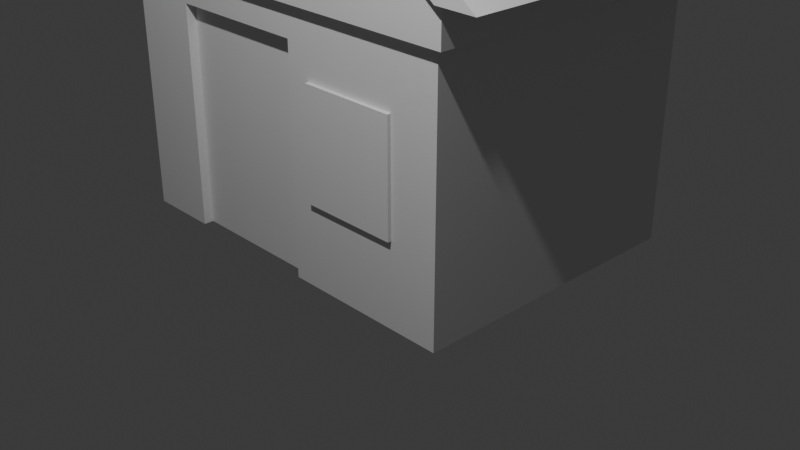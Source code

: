 # Source: House3_beta.blend  (saved by Blender 4.2.66; exported with 4.5.12 LTS)
import bpy
from mathutils import Matrix  # noqa: F401  (used for matrix-valued properties, if any)

bpy.ops.wm.read_factory_settings(use_empty=True)
scene = bpy.context.scene
scene.name = 'Scene'

# ---- collections
col_collection = bpy.data.collections.new('Collection'); scene.collection.children.link(col_collection)

# ---- world
world_world = bpy.data.worlds.new('World'); scene.world = world_world
world_world.use_nodes = True; world_world.node_tree.nodes.clear()
_N = world_world.node_tree.nodes; _L = world_world.node_tree.links
n0 = _N.new('ShaderNodeOutputWorld'); n0.name = 'World Output'; n0.location = (300, 300)
n1 = _N.new('ShaderNodeBackground'); n1.name = 'Background'; n1.location = (10, 300)
n1.inputs[0].default_value = (0.05088, 0.05088, 0.05088, 1.0)
_L.new(n1.outputs[0], n0.inputs[0])
n0.is_active_output = True
world_world.color = (0.05088, 0.05088, 0.05088)
world_world.sun_shadow_jitter_overblur = 0.0

# ---- cameras
cam_camera = bpy.data.cameras.new('Camera')
cam_camera.clip_end = 100.0
cam_camera.ortho_scale = 7.314

# ---- lights
light_light = bpy.data.lights.new('Light', 'POINT')
light_light.energy = 1000.0
light_light.shadow_soft_size = 0.1

# ---- meshes
me_cube_001 = bpy.data.meshes.new('Cube.001')
me_cube_001.from_pydata([(-2.0, -1.5, -1.5), (-2.0, -1.5, 1.5), (0.501, -1.4, -0.6629), (-2.0, 1.5, -1.5), (0.501, -1.4, 0.4371), (-1.25, -0.7448, -1.5), (-2.0, 1.5, 1.5), (-1.25, -0.7448, 0.75), (1.501, -1.4, -0.6629), (2.0, -1.5, -1.5), (2.0, -1.5, 1.5), (1.501, -1.4, 0.4371), (2.0, 1.5, -1.5), (0.25, -0.7448, -1.5), (2.0, 1.5, 1.5), (0.25, -0.7448, 0.75), (0.0, -1.5, 3.0), (0.0, 1.5, 3.0), (0.25, -1.5, 0.75), (-1.25, -1.5, -1.5), (-1.25, -1.5, 0.75), (0.25, -1.5, -1.5), (-2.0, -1.5, 1.075), (-2.0, 1.5, 1.075), (2.0, 1.5, 1.075), (2.0, -1.5, 1.075), (-2.1, -1.575, 1.075), (-2.1, -1.575, 1.5), (-2.1, 1.575, 1.5), (-2.1, 1.575, 1.075), (2.1, 1.575, 1.5), (2.1, 1.575, 1.075), (2.1, -1.575, 1.5), (2.1, -1.575, 1.075), (0.501, -1.5, -0.6629), (0.501, -1.5, 0.4371), (1.501, -1.5, -0.6629), (1.501, -1.5, 0.4371), (-1.25, -1.397, -1.5), (0.25, -1.397, -1.5)], [], [(6, 14, 30, 28), (22, 25, 33, 26), (1, 6, 28, 27), (24, 23, 29, 31), (5, 19, 0, 3, 12, 9, 21, 13), (1, 10, 16), (14, 6, 17), (5, 7, 20, 19), (7, 5, 13, 15), (15, 13, 21, 18), (7, 15, 18, 20), (22, 0, 19, 20, 18, 35, 37, 25), (18, 21, 9, 25, 37, 36, 34, 35), (12, 24, 25, 9), (3, 23, 24, 12), (0, 22, 23, 3), (26, 27, 28, 29), (29, 28, 30, 31), (31, 30, 32, 33), (26, 33, 32, 27), (23, 22, 26, 29), (25, 24, 31, 33), (10, 1, 27, 32), (14, 10, 32, 30), (2, 4, 35, 34), (2, 8, 11, 4), (11, 8, 36, 37), (36, 8, 2, 34), (35, 4, 11, 37), (13, 5, 38, 39)])
_uv = me_cube_001.uv_layers.new(name='UVMap')
_uv.uv.foreach_set('vector', [0.625, 0.25, 0.625, 0.5, 0.625, 0.5, 0.625, 0.25, 0.5903, 1.0, 0.5903, 0.75, 0.5903, 0.75, 0.5903, 1.0, 0.0, 0.0, 0.0, 0.0, 0.0, 0.0, 0.0, 0.0, 0.5903, 0.5, 0.5903, 0.25, 0.5903, 0.25, 0.5903, 0.5, 0.1719, 0.7438, 0.1719, 0.75, 0.125, 0.75, 0.125, 0.5, 0.375, 0.5, 0.375, 0.75, 0.2656, 0.75, 0.2656, 0.7438, 0.625, 1.0, 0.625, 0.75, 0.625, 1.0, 0.625, 0.5, 0.625, 0.25, 0.625, 0.5, 0.375, 0.25, 0.625, 0.25, 0.625, 0.06318, 0.375, 0.06318, 0.625, 0.25, 0.375, 0.25, 0.375, 0.5, 0.625, 0.5, 0.625, 0.5, 0.375, 0.5, 0.375, 0.6868, 0.625, 0.6868, 0.875, 0.5, 0.625, 0.5, 0.625, 0.6868, 0.875, 0.6868, 0.5903, 1.0, 0.375, 1.0, 0.375, 0.9531, 0.5625, 0.9531, 0.5625, 0.8594, 0.5367, 0.8437, 0.537, 0.7812, 0.5903, 0.75, 0.5625, 0.8594, 0.375, 0.8594, 0.375, 0.75, 0.5903, 0.75, 0.537, 0.7812, 0.445, 0.7812, 0.4449, 0.8437, 0.5367, 0.8437, 0.375, 0.5, 0.5903, 0.5, 0.5903, 0.75, 0.375, 0.75, 0.375, 0.25, 0.5903, 0.25, 0.5903, 0.5, 0.375, 0.5, 0.375, 0.0, 0.5903, 0.0, 0.5903, 0.25, 0.375, 0.25, 0.5903, 0.0, 0.625, 0.0, 0.625, 0.25, 0.5903, 0.25, 0.5903, 0.25, 0.625, 0.25, 0.625, 0.5, 0.5903, 0.5, 0.5903, 0.5, 0.625, 0.5, 0.625, 0.75, 0.5903, 0.75, 0.5903, 1.0, 0.5903, 0.75, 0.625, 0.75, 0.625, 1.0, 0.5903, 0.25, 0.5903, 0.0, 0.5903, 0.0, 0.5903, 0.25, 0.5903, 0.75, 0.5903, 0.5, 0.5903, 0.5, 0.5903, 0.75, 0.625, 0.75, 0.625, 1.0, 0.625, 1.0, 0.625, 0.75, 0.0, 0.0, 0.0, 0.0, 0.0, 0.0, 0.0, 0.0, 0.375, 0.25, 0.625, 0.25, 0.625, 0.09371, 0.375, 0.09371, 0.375, 0.25, 0.375, 0.5, 0.625, 0.5, 0.625, 0.25, 0.625, 0.5, 0.375, 0.5, 0.375, 0.6563, 0.625, 0.6563, 0.375, 0.6563, 0.375, 0.5, 0.125, 0.5, 0.125, 0.6563, 0.875, 0.6563, 0.875, 0.5, 0.625, 0.5, 0.625, 0.6563, 0.2656, 0.7438, 0.1719, 0.7438, 0.1719, 0.7438, 0.2656, 0.7438])
me_cube_001.update()
me_cube_002 = bpy.data.meshes.new('Cube.002')
me_cube_002.from_pydata([(-1.05, -1.1, 0.95), (-1.05, 1.1, 0.95), (1.05, -1.1, 0.95), (1.05, 1.1, 0.95), (-1.49e-10, -1.1, 2.0), (-1.49e-10, 1.1, 2.0), (-1.248, -1.1, 0.948), (-1.248, 1.1, 0.948), (1.248, 1.1, 0.948), (1.248, -1.1, 0.948), (-1.49e-10, -1.1, 2.196), (-1.49e-10, 1.1, 2.196)], [], [(2, 4, 5, 3), (1, 5, 4, 0), (9, 8, 11, 10), (7, 6, 10, 11), (3, 5, 11, 8), (0, 4, 10, 6), (1, 0, 6, 7), (5, 1, 7, 11), (4, 2, 9, 10), (2, 3, 8, 9)])
_uv = me_cube_002.uv_layers.new(name='UVMap')
_uv.uv.foreach_set('vector', [0.625, 0.75, 0.625, 0.75, 0.625, 0.5, 0.625, 0.5, 0.625, 0.25, 0.625, 0.25, 0.625, 0.0, 0.625, 0.0, 0.625, 0.75, 0.625, 0.5, 0.625, 0.5, 0.625, 0.75, 0.625, 0.25, 0.625, 0.0, 0.625, 0.0, 0.625, 0.25, 0.625, 0.5, 0.625, 0.5, 0.625, 0.5, 0.625, 0.5, 0.625, 0.0, 0.625, 0.0, 0.625, 0.0, 0.625, 0.0, 0.625, 0.25, 0.625, 0.0, 0.625, 0.0, 0.625, 0.25, 0.625, 0.25, 0.625, 0.25, 0.625, 0.25, 0.625, 0.25, 0.625, 0.75, 0.625, 0.75, 0.625, 0.75, 0.625, 0.75, 0.625, 0.75, 0.625, 0.5, 0.625, 0.5, 0.625, 0.75])
me_cube_002.update()
me_cube_003 = bpy.data.meshes.new('Cube.003')
me_cube_003.from_pydata([(-0.75, -0.05, -1.125), (-0.75, -0.05, 1.125), (-0.75, 0.05, -1.125), (-0.75, 0.05, 1.125), (0.75, -0.05, -1.125), (0.75, -0.05, 1.125), (0.75, 0.05, -1.125), (0.75, 0.05, 1.125)], [], [(0, 1, 3, 2), (2, 3, 7, 6), (6, 7, 5, 4), (4, 5, 1, 0), (2, 6, 4, 0), (7, 3, 1, 5)])
_uv = me_cube_003.uv_layers.new(name='UVMap')
_uv.uv.foreach_set('vector', [0.375, 0.0, 0.625, 0.0, 0.625, 0.25, 0.375, 0.25, 0.375, 0.25, 0.625, 0.25, 0.625, 0.5, 0.375, 0.5, 0.375, 0.5, 0.625, 0.5, 0.625, 0.75, 0.375, 0.75, 0.375, 0.75, 0.625, 0.75, 0.625, 1.0, 0.375, 1.0, 0.125, 0.5, 0.375, 0.5, 0.375, 0.75, 0.125, 0.75, 0.625, 0.5, 0.875, 0.5, 0.875, 0.75, 0.625, 0.75])
me_cube_003.update()
me_cube_004 = bpy.data.meshes.new('Cube.004')
me_cube_004.from_pydata([(-1.0, -1.0, -1.0), (-1.0, -1.0, 1.0), (-1.0, 1.0, -1.0), (-1.0, 1.0, 1.0), (1.0, -1.0, -1.0), (1.0, -1.0, 1.0), (1.0, 1.0, -1.0), (1.0, 1.0, 1.0)], [], [(0, 1, 3, 2), (2, 3, 7, 6), (6, 7, 5, 4), (4, 5, 1, 0), (2, 6, 4, 0), (7, 3, 1, 5)])
_uv = me_cube_004.uv_layers.new(name='UVMap')
_uv.uv.foreach_set('vector', [0.375, 0.0, 0.625, 0.0, 0.625, 0.25, 0.375, 0.25, 0.375, 0.25, 0.625, 0.25, 0.625, 0.5, 0.375, 0.5, 0.375, 0.5, 0.625, 0.5, 0.625, 0.75, 0.375, 0.75, 0.375, 0.75, 0.625, 0.75, 0.625, 1.0, 0.375, 1.0, 0.125, 0.5, 0.375, 0.5, 0.375, 0.75, 0.125, 0.75, 0.625, 0.5, 0.875, 0.5, 0.875, 0.75, 0.625, 0.75])
me_cube_004.update()
me_cube_005 = bpy.data.meshes.new('Cube.005')
me_cube_005.from_pydata([(-0.5, -0.5, -0.5), (-0.5, -0.5, 0.5), (-0.5, 0.5, -0.5), (-0.5, 0.5, 0.5), (0.5, -0.5, -0.5), (0.5, -0.5, 0.5), (0.5, 0.5, -0.5), (0.5, 0.5, 0.5)], [], [(0, 1, 3, 2), (2, 3, 7, 6), (6, 7, 5, 4), (4, 5, 1, 0), (2, 6, 4, 0), (7, 3, 1, 5)])
_uv = me_cube_005.uv_layers.new(name='UVMap')
_uv.uv.foreach_set('vector', [0.375, 0.0, 0.625, 0.0, 0.625, 0.25, 0.375, 0.25, 0.375, 0.25, 0.625, 0.25, 0.625, 0.5, 0.375, 0.5, 0.375, 0.5, 0.625, 0.5, 0.625, 0.75, 0.375, 0.75, 0.375, 0.75, 0.625, 0.75, 0.625, 1.0, 0.375, 1.0, 0.125, 0.5, 0.375, 0.5, 0.375, 0.75, 0.125, 0.75, 0.625, 0.5, 0.875, 0.5, 0.875, 0.75, 0.625, 0.75])
me_cube_005.update()
me_cube_006 = bpy.data.meshes.new('Cube.006')
me_cube_006.from_pydata([(-0.5, -0.5, -0.5), (-0.5, -0.5, 0.5), (-0.5, 0.5, -0.5), (-0.5, 0.5, 0.5), (0.5, -0.5, -0.5), (0.5, -0.5, 0.5), (0.5, 0.5, -0.5), (0.5, 0.5, 0.5)], [], [(0, 1, 3, 2), (2, 3, 7, 6), (6, 7, 5, 4), (4, 5, 1, 0), (2, 6, 4, 0), (7, 3, 1, 5)])
_uv = me_cube_006.uv_layers.new(name='UVMap')
_uv.uv.foreach_set('vector', [0.375, 0.0, 0.625, 0.0, 0.625, 0.25, 0.375, 0.25, 0.375, 0.25, 0.625, 0.25, 0.625, 0.5, 0.375, 0.5, 0.375, 0.5, 0.625, 0.5, 0.625, 0.75, 0.375, 0.75, 0.375, 0.75, 0.625, 0.75, 0.625, 1.0, 0.375, 1.0, 0.125, 0.5, 0.375, 0.5, 0.375, 0.75, 0.125, 0.75, 0.625, 0.5, 0.875, 0.5, 0.875, 0.75, 0.625, 0.75])
me_cube_006.update()
me_cube_007 = bpy.data.meshes.new('Cube.007')
me_cube_007.from_pydata([(-0.5, -0.5, -0.5), (-0.5, -0.5, 0.5), (-0.5, 0.5, -0.5), (-0.5, 0.5, 0.5), (0.5, -0.5, -0.5), (0.5, -0.5, 0.5), (0.5, 0.5, -0.5), (0.5, 0.5, 0.5)], [], [(0, 1, 3, 2), (2, 3, 7, 6), (6, 7, 5, 4), (4, 5, 1, 0), (2, 6, 4, 0), (7, 3, 1, 5)])
_uv = me_cube_007.uv_layers.new(name='UVMap')
_uv.uv.foreach_set('vector', [0.375, 0.0, 0.625, 0.0, 0.625, 0.25, 0.375, 0.25, 0.375, 0.25, 0.625, 0.25, 0.625, 0.5, 0.375, 0.5, 0.375, 0.5, 0.625, 0.5, 0.625, 0.75, 0.375, 0.75, 0.375, 0.75, 0.625, 0.75, 0.625, 1.0, 0.375, 1.0, 0.125, 0.5, 0.375, 0.5, 0.375, 0.75, 0.125, 0.75, 0.625, 0.5, 0.875, 0.5, 0.875, 0.75, 0.625, 0.75])
me_cube_007.update()

# ---- objects
ob_light = bpy.data.objects.new('Light', light_light)
ob_camera = bpy.data.objects.new('Camera', cam_camera)
ob_basehouse = bpy.data.objects.new('BaseHouse', me_cube_001)
ob_roof = bpy.data.objects.new('Roof', me_cube_002)
ob_door = bpy.data.objects.new('Door', me_cube_003)
ob_window = bpy.data.objects.new('Window', me_cube_004)
ob_wood1 = bpy.data.objects.new('Wood1', me_cube_005)
ob_wood2 = bpy.data.objects.new('Wood2', me_cube_006)
ob_wood3 = bpy.data.objects.new('Wood3', me_cube_007)

# ---- transforms, parenting, visibility, modifiers, constraints
ob_light.location = (2.496, -4.335, 7.274)
ob_light.rotation_euler = (0.6503, 0.05522, 1.866)
ob_light.lock_rotations_4d = False
ob_light.empty_display_type = 'ARROWS'
ob_light.color = (0.0, 0.0, 0.0, 0.0)
ob_light.lineart.crease_threshold = 0.0
ob_camera.location = (7.359, -6.926, 4.958)
ob_camera.rotation_euler = (1.109, 0.0, 0.8149)
ob_camera.lock_rotations_4d = False
ob_camera.empty_display_type = 'ARROWS'
ob_camera.color = (0.0, 0.0, 0.0, 0.0)
ob_camera.display_type = 'WIRE'
ob_camera.lineart.crease_threshold = 0.0
ob_basehouse.location = (0.0, 0.0, 1.5)
ob_roof.location = (0.0, 0.0, 1.5)
ob_roof.scale = (2.0, 1.5, 1.5)
ob_door.location = (-0.5, -1.35, 1.125)
ob_window.location = (1.001, -1.487, 1.387)
ob_window.scale = (0.5, 0.05, 0.55)
ob_wood1.location = (-0.56, -1.5, 3.46)
ob_wood1.rotation_euler = (0.0, -0.7854, 0.0)
ob_wood1.scale = (0.2, 0.1, 1.1)
ob_wood2.location = (0.0, -1.5, 3.74)
ob_wood2.scale = (0.2, 0.1, 1.6)
ob_wood3.location = (0.56, -1.5, 3.46)
ob_wood3.rotation_euler = (0.0, 0.7854, 0.0)
ob_wood3.scale = (0.2, 0.1, 1.1)

# ---- collection membership
col_collection.objects.link(ob_light)
col_collection.objects.link(ob_camera)
col_collection.objects.link(ob_basehouse)
col_collection.objects.link(ob_roof)
col_collection.objects.link(ob_door)
col_collection.objects.link(ob_window)
col_collection.objects.link(ob_wood1)
col_collection.objects.link(ob_wood2)
col_collection.objects.link(ob_wood3)

# ---- scene / render settings (as saved in the file)
scene.camera = ob_camera
scene.frame_start = 1; scene.frame_end = 250; scene.frame_set(2)
scene.render.engine = 'BLENDER_EEVEE_NEXT'
bpy.context.view_layer.update()
